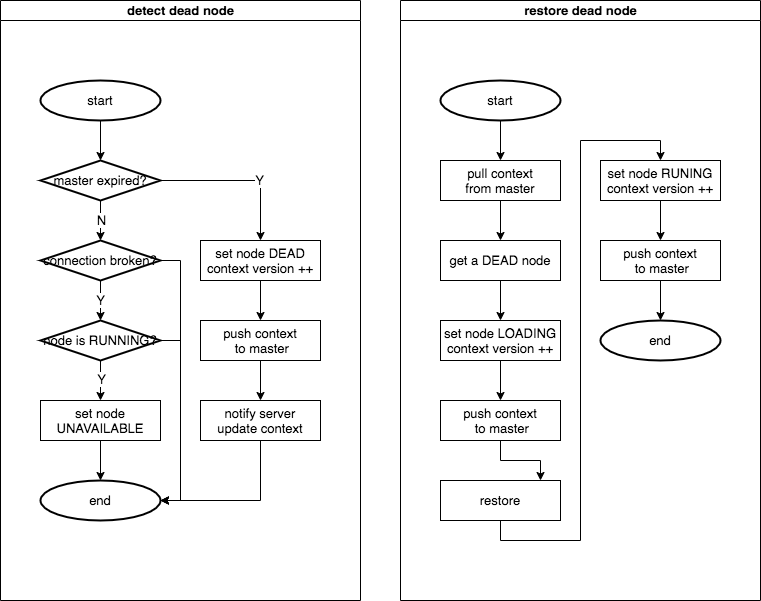

The diagram above was exported from draw.io. Its source (the exported page's mxGraphModel, read from the mxfile embedded in the PNG):
<mxGraphModel dx="739" dy="590" grid="1" gridSize="10" guides="1" tooltips="1" connect="1" arrows="1" fold="1" page="1" pageScale="1" pageWidth="827" pageHeight="1169" math="0" shadow="0">
  <root>
    <mxCell id="0" />
    <mxCell id="1" parent="0" />
    <mxCell id="46" value="detect dead node" style="swimlane;html=1;startSize=20;fontSize=13;" vertex="1" parent="1">
      <mxGeometry x="40" y="40" width="360" height="600" as="geometry" />
    </mxCell>
    <mxCell id="47" style="edgeStyle=orthogonalEdgeStyle;rounded=0;orthogonalLoop=1;jettySize=auto;html=1;entryX=0.5;entryY=0;entryDx=0;entryDy=0;fontSize=13;entryPerimeter=0;" edge="1" parent="46" target="59">
      <mxGeometry relative="1" as="geometry">
        <mxPoint x="100" y="200" as="sourcePoint" />
        <mxPoint x="100" y="240" as="targetPoint" />
      </mxGeometry>
    </mxCell>
    <mxCell id="48" value="N" style="edgeLabel;html=1;align=center;verticalAlign=middle;resizable=0;points=[];fontSize=13;" vertex="1" connectable="0" parent="47">
      <mxGeometry x="-0.05" relative="1" as="geometry">
        <mxPoint as="offset" />
      </mxGeometry>
    </mxCell>
    <mxCell id="50" style="edgeStyle=orthogonalEdgeStyle;rounded=0;orthogonalLoop=1;jettySize=auto;html=1;entryX=1;entryY=0.75;entryDx=0;entryDy=0;exitX=1;exitY=0.5;exitDx=0;exitDy=0;fontSize=13;" edge="1" parent="46">
      <mxGeometry relative="1" as="geometry">
        <mxPoint x="320" y="490" as="targetPoint" />
      </mxGeometry>
    </mxCell>
    <mxCell id="51" value="" style="edgeStyle=orthogonalEdgeStyle;rounded=0;orthogonalLoop=1;jettySize=auto;html=1;entryX=0.5;entryY=0;entryDx=0;entryDy=0;fontSize=13;entryPerimeter=0;exitX=0.5;exitY=1;exitDx=0;exitDy=0;exitPerimeter=0;" edge="1" parent="46" source="52" target="53">
      <mxGeometry relative="1" as="geometry">
        <mxPoint x="100" y="120" as="sourcePoint" />
        <mxPoint x="100" y="160" as="targetPoint" />
      </mxGeometry>
    </mxCell>
    <mxCell id="52" value="start" style="strokeWidth=2;html=1;shape=mxgraph.flowchart.start_1;whiteSpace=wrap;fontSize=13;" vertex="1" parent="46">
      <mxGeometry x="40" y="80" width="120" height="40" as="geometry" />
    </mxCell>
    <mxCell id="53" value="master expired?" style="strokeWidth=2;html=1;shape=mxgraph.flowchart.decision;whiteSpace=wrap;fontSize=13;" vertex="1" parent="46">
      <mxGeometry x="40" y="160" width="120" height="40" as="geometry" />
    </mxCell>
    <mxCell id="54" value="" style="edgeStyle=orthogonalEdgeStyle;rounded=0;orthogonalLoop=1;jettySize=auto;html=1;fontSize=13;" edge="1" parent="46" source="53" target="56">
      <mxGeometry relative="1" as="geometry">
        <mxPoint x="190" y="180" as="targetPoint" />
      </mxGeometry>
    </mxCell>
    <mxCell id="55" value="Y" style="edgeLabel;html=1;align=center;verticalAlign=middle;resizable=0;points=[];fontSize=13;" vertex="1" connectable="0" parent="54">
      <mxGeometry x="0.225" y="1" relative="1" as="geometry">
        <mxPoint as="offset" />
      </mxGeometry>
    </mxCell>
    <mxCell id="56" value="set node DEAD&lt;br&gt;context version ++" style="rounded=0;whiteSpace=wrap;html=1;fontSize=13;" vertex="1" parent="46">
      <mxGeometry x="200" y="240" width="120" height="40" as="geometry" />
    </mxCell>
    <mxCell id="57" value="Y" style="edgeStyle=orthogonalEdgeStyle;rounded=0;orthogonalLoop=1;jettySize=auto;html=1;exitX=0.5;exitY=1;exitDx=0;exitDy=0;exitPerimeter=0;entryX=0.5;entryY=0;entryDx=0;entryDy=0;entryPerimeter=0;fontSize=13;" edge="1" parent="46" source="59" target="65">
      <mxGeometry relative="1" as="geometry">
        <mxPoint x="100" y="320" as="targetPoint" />
      </mxGeometry>
    </mxCell>
    <mxCell id="58" style="edgeStyle=orthogonalEdgeStyle;rounded=0;orthogonalLoop=1;jettySize=auto;html=1;exitX=1;exitY=0.5;exitDx=0;exitDy=0;exitPerimeter=0;entryX=1;entryY=0.5;entryDx=0;entryDy=0;entryPerimeter=0;fontSize=13;" edge="1" parent="46" source="59" target="67">
      <mxGeometry relative="1" as="geometry" />
    </mxCell>
    <mxCell id="59" value="connection broken?" style="strokeWidth=2;html=1;shape=mxgraph.flowchart.decision;whiteSpace=wrap;fontSize=13;" vertex="1" parent="46">
      <mxGeometry x="40" y="240" width="120" height="40" as="geometry" />
    </mxCell>
    <mxCell id="60" style="edgeStyle=orthogonalEdgeStyle;rounded=0;orthogonalLoop=1;jettySize=auto;html=1;entryX=0.5;entryY=0;entryDx=0;entryDy=0;entryPerimeter=0;fontSize=13;" edge="1" parent="46" source="61" target="67">
      <mxGeometry relative="1" as="geometry" />
    </mxCell>
    <mxCell id="61" value="set node UNAVAILABLE" style="rounded=0;whiteSpace=wrap;html=1;fontSize=13;" vertex="1" parent="46">
      <mxGeometry x="40" y="400" width="120" height="40" as="geometry" />
    </mxCell>
    <mxCell id="62" style="edgeStyle=orthogonalEdgeStyle;rounded=0;orthogonalLoop=1;jettySize=auto;html=1;entryX=0.5;entryY=0;entryDx=0;entryDy=0;fontSize=13;" edge="1" parent="46" source="65" target="61">
      <mxGeometry relative="1" as="geometry" />
    </mxCell>
    <mxCell id="63" value="Y" style="edgeLabel;html=1;align=center;verticalAlign=middle;resizable=0;points=[];fontSize=13;" vertex="1" connectable="0" parent="62">
      <mxGeometry x="-0.1" relative="1" as="geometry">
        <mxPoint as="offset" />
      </mxGeometry>
    </mxCell>
    <mxCell id="64" style="edgeStyle=orthogonalEdgeStyle;rounded=0;orthogonalLoop=1;jettySize=auto;html=1;entryX=1;entryY=0.5;entryDx=0;entryDy=0;entryPerimeter=0;fontSize=13;exitX=1;exitY=0.5;exitDx=0;exitDy=0;exitPerimeter=0;" edge="1" parent="46" source="65" target="67">
      <mxGeometry relative="1" as="geometry" />
    </mxCell>
    <mxCell id="65" value="node is RUNNING?" style="strokeWidth=2;html=1;shape=mxgraph.flowchart.decision;whiteSpace=wrap;fontSize=13;" vertex="1" parent="46">
      <mxGeometry x="40" y="320" width="120" height="40" as="geometry" />
    </mxCell>
    <mxCell id="66" style="edgeStyle=orthogonalEdgeStyle;rounded=0;orthogonalLoop=1;jettySize=auto;html=1;exitX=0.5;exitY=1;exitDx=0;exitDy=0;entryX=0.5;entryY=0;entryDx=0;entryDy=0;fontSize=13;" edge="1" parent="46" source="56" target="70">
      <mxGeometry relative="1" as="geometry">
        <mxPoint x="260" y="280" as="sourcePoint" />
      </mxGeometry>
    </mxCell>
    <mxCell id="67" value="end" style="strokeWidth=2;html=1;shape=mxgraph.flowchart.start_1;whiteSpace=wrap;fontSize=13;" vertex="1" parent="46">
      <mxGeometry x="40" y="480" width="120" height="40" as="geometry" />
    </mxCell>
    <mxCell id="68" style="edgeStyle=orthogonalEdgeStyle;rounded=0;orthogonalLoop=1;jettySize=auto;html=1;fontSize=13;entryX=1;entryY=0.5;entryDx=0;entryDy=0;entryPerimeter=0;exitX=0.5;exitY=1;exitDx=0;exitDy=0;" edge="1" parent="46" source="71" target="67">
      <mxGeometry relative="1" as="geometry">
        <mxPoint x="230" y="570" as="targetPoint" />
        <mxPoint x="280" y="480" as="sourcePoint" />
      </mxGeometry>
    </mxCell>
    <mxCell id="69" style="edgeStyle=orthogonalEdgeStyle;rounded=0;orthogonalLoop=1;jettySize=auto;html=1;exitX=0.5;exitY=1;exitDx=0;exitDy=0;fontSize=13;" edge="1" parent="46" source="70" target="71">
      <mxGeometry relative="1" as="geometry" />
    </mxCell>
    <mxCell id="70" value="push context&lt;br&gt;&amp;nbsp;to master" style="rounded=0;whiteSpace=wrap;html=1;fontSize=13;" vertex="1" parent="46">
      <mxGeometry x="200" y="320" width="120" height="40" as="geometry" />
    </mxCell>
    <mxCell id="71" value="notify server&lt;br&gt;update context" style="rounded=0;whiteSpace=wrap;html=1;fontSize=13;" vertex="1" parent="46">
      <mxGeometry x="200" y="400" width="120" height="40" as="geometry" />
    </mxCell>
    <mxCell id="72" value="restore dead node" style="swimlane;html=1;startSize=20;fontSize=13;" vertex="1" parent="1">
      <mxGeometry x="440" y="40" width="360" height="600" as="geometry" />
    </mxCell>
    <mxCell id="73" style="edgeStyle=orthogonalEdgeStyle;rounded=0;orthogonalLoop=1;jettySize=auto;html=1;entryX=1;entryY=0.75;entryDx=0;entryDy=0;exitX=1;exitY=0.5;exitDx=0;exitDy=0;fontSize=13;" edge="1" parent="72">
      <mxGeometry relative="1" as="geometry">
        <mxPoint x="320" y="490" as="targetPoint" />
      </mxGeometry>
    </mxCell>
    <mxCell id="74" value="" style="edgeStyle=orthogonalEdgeStyle;rounded=0;orthogonalLoop=1;jettySize=auto;html=1;fontSize=13;entryX=0.5;entryY=0;entryDx=0;entryDy=0;" edge="1" parent="72" target="77">
      <mxGeometry relative="1" as="geometry">
        <mxPoint x="100" y="120" as="sourcePoint" />
        <mxPoint x="100" y="160" as="targetPoint" />
      </mxGeometry>
    </mxCell>
    <mxCell id="75" value="start" style="strokeWidth=2;html=1;shape=mxgraph.flowchart.start_1;whiteSpace=wrap;fontSize=13;" vertex="1" parent="72">
      <mxGeometry x="40" y="80" width="120" height="40" as="geometry" />
    </mxCell>
    <mxCell id="76" style="edgeStyle=orthogonalEdgeStyle;rounded=0;orthogonalLoop=1;jettySize=auto;html=1;entryX=0.5;entryY=0;entryDx=0;entryDy=0;fontSize=13;" edge="1" parent="72" source="77" target="79">
      <mxGeometry relative="1" as="geometry" />
    </mxCell>
    <mxCell id="77" value="pull context&lt;br&gt;from master" style="rounded=0;whiteSpace=wrap;html=1;fontSize=13;" vertex="1" parent="72">
      <mxGeometry x="40" y="160" width="120" height="40" as="geometry" />
    </mxCell>
    <mxCell id="78" style="edgeStyle=orthogonalEdgeStyle;rounded=0;orthogonalLoop=1;jettySize=auto;html=1;exitX=0.5;exitY=1;exitDx=0;exitDy=0;entryX=0.5;entryY=0;entryDx=0;entryDy=0;fontSize=13;" edge="1" parent="72" source="79" target="81">
      <mxGeometry relative="1" as="geometry" />
    </mxCell>
    <mxCell id="79" value="get a DEAD node" style="rounded=0;whiteSpace=wrap;html=1;fontSize=13;" vertex="1" parent="72">
      <mxGeometry x="40" y="240" width="120" height="40" as="geometry" />
    </mxCell>
    <mxCell id="80" style="edgeStyle=orthogonalEdgeStyle;rounded=0;orthogonalLoop=1;jettySize=auto;html=1;entryX=0.5;entryY=0;entryDx=0;entryDy=0;fontSize=13;" edge="1" parent="72" source="81" target="82">
      <mxGeometry relative="1" as="geometry" />
    </mxCell>
    <mxCell id="81" value="set node LOADING&lt;br&gt;context version ++" style="rounded=0;whiteSpace=wrap;html=1;fontSize=13;" vertex="1" parent="72">
      <mxGeometry x="40" y="320" width="120" height="40" as="geometry" />
    </mxCell>
    <mxCell id="82" value="push context&lt;br&gt;&amp;nbsp;to master" style="rounded=0;whiteSpace=wrap;html=1;fontSize=13;" vertex="1" parent="72">
      <mxGeometry x="40" y="400" width="120" height="40" as="geometry" />
    </mxCell>
    <mxCell id="83" value="restore" style="rounded=0;whiteSpace=wrap;html=1;fontSize=13;" vertex="1" parent="72">
      <mxGeometry x="40" y="480" width="120" height="40" as="geometry" />
    </mxCell>
    <mxCell id="84" style="edgeStyle=orthogonalEdgeStyle;rounded=0;orthogonalLoop=1;jettySize=auto;html=1;entryX=0.5;entryY=0;entryDx=0;entryDy=0;fontSize=13;" edge="1" parent="72" source="85" target="88">
      <mxGeometry relative="1" as="geometry" />
    </mxCell>
    <mxCell id="85" value="set node RUNING&lt;br&gt;context version ++" style="rounded=0;whiteSpace=wrap;html=1;fontSize=13;" vertex="1" parent="72">
      <mxGeometry x="200" y="160" width="120" height="40" as="geometry" />
    </mxCell>
    <mxCell id="86" style="edgeStyle=orthogonalEdgeStyle;rounded=0;orthogonalLoop=1;jettySize=auto;html=1;exitX=0.5;exitY=1;exitDx=0;exitDy=0;fontSize=13;entryX=0.5;entryY=0;entryDx=0;entryDy=0;" edge="1" parent="72" source="83" target="85">
      <mxGeometry relative="1" as="geometry">
        <mxPoint x="220" y="400" as="targetPoint" />
      </mxGeometry>
    </mxCell>
    <mxCell id="87" style="edgeStyle=orthogonalEdgeStyle;rounded=0;orthogonalLoop=1;jettySize=auto;html=1;entryX=0.5;entryY=0;entryDx=0;entryDy=0;entryPerimeter=0;fontSize=13;" edge="1" parent="72" source="88" target="89">
      <mxGeometry relative="1" as="geometry" />
    </mxCell>
    <mxCell id="88" value="push context&lt;br&gt;&amp;nbsp;to master" style="rounded=0;whiteSpace=wrap;html=1;fontSize=13;" vertex="1" parent="72">
      <mxGeometry x="200" y="240" width="120" height="40" as="geometry" />
    </mxCell>
    <mxCell id="89" value="end" style="strokeWidth=2;html=1;shape=mxgraph.flowchart.start_1;whiteSpace=wrap;fontSize=13;" vertex="1" parent="72">
      <mxGeometry x="200" y="320" width="120" height="40" as="geometry" />
    </mxCell>
    <mxCell id="90" style="edgeStyle=orthogonalEdgeStyle;rounded=0;orthogonalLoop=1;jettySize=auto;html=1;fontSize=13;" edge="1" parent="1" source="82">
      <mxGeometry relative="1" as="geometry">
        <mxPoint x="580" y="520" as="targetPoint" />
      </mxGeometry>
    </mxCell>
  </root>
</mxGraphModel>